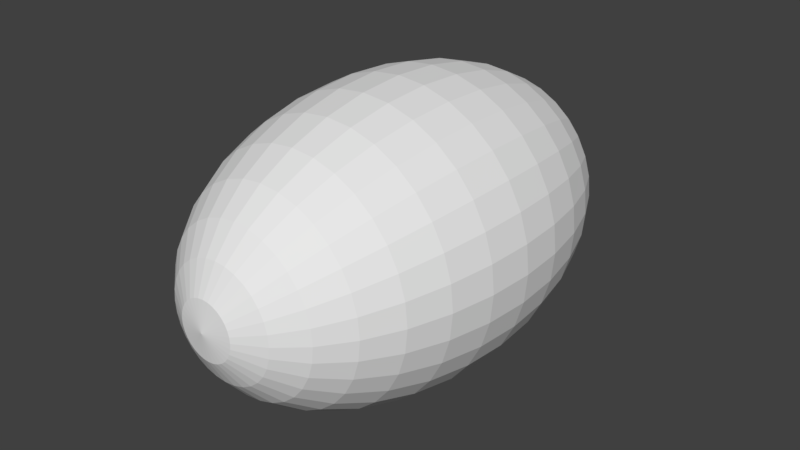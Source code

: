 # Source: AmericanFootball_Ball.blend  (saved by Blender 2.79.0; exported with 4.5.12 LTS)
import bpy
from mathutils import Matrix  # noqa: F401  (used for matrix-valued properties, if any)

bpy.ops.wm.read_factory_settings(use_empty=True)
scene = bpy.context.scene
scene.name = 'Scene'

# ---- collections
col_collection_1 = bpy.data.collections.new('Collection 1'); scene.collection.children.link(col_collection_1)

# ---- world
world_world = bpy.data.worlds.new('World'); scene.world = world_world
world_world.color = (0.05088, 0.05088, 0.05088)
world_world.use_sun_shadow = False
world_world.sun_shadow_jitter_overblur = 0.0
world_world.cycles.sampling_method = 'MANUAL'

# ---- meshes
me_sphere = bpy.data.meshes.new('Sphere')
me_sphere.from_pydata([(0.03806, 0.1913, 0.9881), (0.07466, 0.3753, 0.9239), (0.1084, 0.5449, 0.8315), (0.1379, 0.6935, 0.7071), (0.1622, 0.8155, 0.5556), (0.1802, 0.9061, 0.3827), (0.1913, 0.9619, 0.1951), (0.1951, 0.9808, 7.55e-08), (0.1913, 0.9619, -0.1951), (0.1802, 0.9061, -0.3827), (0.1622, 0.8155, -0.5556), (0.1379, 0.6935, -0.7071), (0.1084, 0.5449, -0.8315), (0.07466, 0.3753, -0.9239), (0.03806, 0.1913, -0.9919), (0.07466, 0.1802, 0.9881), (0.1464, 0.3536, 0.9239), (0.2126, 0.5133, 0.8315), (0.2706, 0.6533, 0.7071), (0.3182, 0.7682, 0.5556), (0.3536, 0.8536, 0.3827), (0.3753, 0.9061, 0.1951), (0.3827, 0.9239, 7.55e-08), (0.3753, 0.9061, -0.1951), (0.3536, 0.8536, -0.3827), (0.3182, 0.7682, -0.5556), (0.2706, 0.6533, -0.7071), (0.2126, 0.5133, -0.8315), (0.1464, 0.3536, -0.9239), (0.07466, 0.1802, -0.9919), (0.1084, 0.1622, 0.9881), (0.2126, 0.3182, 0.9239), (0.3087, 0.4619, 0.8315), (0.3928, 0.5879, 0.7071), (0.4619, 0.6913, 0.5556), (0.5133, 0.7682, 0.3827), (0.5449, 0.8155, 0.1951), (0.5556, 0.8315, 7.55e-08), (0.5449, 0.8155, -0.1951), (0.5133, 0.7682, -0.3827), (0.4619, 0.6913, -0.5556), (0.3928, 0.5879, -0.7071), (0.3087, 0.4619, -0.8315), (0.2126, 0.3182, -0.9239), (0.1084, 0.1622, -0.9919), (0.1379, 0.1379, 0.9881), (0.2706, 0.2706, 0.9239), (0.3928, 0.3928, 0.8315), (0.5, 0.5, 0.7071), (0.5879, 0.5879, 0.5556), (0.6533, 0.6533, 0.3827), (0.6935, 0.6935, 0.1951), (0.7071, 0.7071, 7.55e-08), (0.6935, 0.6935, -0.1951), (0.6533, 0.6533, -0.3827), (0.5879, 0.5879, -0.5556), (0.5, 0.5, -0.7071), (0.3928, 0.3928, -0.8315), (0.2706, 0.2706, -0.9239), (0.1379, 0.1379, -0.9919), (0.1622, 0.1084, 0.9881), (0.3182, 0.2126, 0.9239), (0.4619, 0.3087, 0.8315), (0.5879, 0.3928, 0.7071), (0.6913, 0.4619, 0.5556), (0.7682, 0.5133, 0.3827), (0.8155, 0.5449, 0.1951), (0.8315, 0.5556, 7.55e-08), (0.8155, 0.5449, -0.1951), (0.7682, 0.5133, -0.3827), (0.6913, 0.4619, -0.5556), (0.5879, 0.3928, -0.7071), (0.4619, 0.3087, -0.8315), (0.3182, 0.2126, -0.9239), (0.1622, 0.1084, -0.9919), (0.1802, 0.07466, 0.9881), (0.3536, 0.1464, 0.9239), (0.5133, 0.2126, 0.8315), (0.6533, 0.2706, 0.7071), (0.7682, 0.3182, 0.5556), (0.8536, 0.3536, 0.3827), (0.9061, 0.3753, 0.1951), (0.9239, 0.3827, 7.55e-08), (0.9061, 0.3753, -0.1951), (0.8536, 0.3536, -0.3827), (0.7682, 0.3182, -0.5556), (0.6533, 0.2706, -0.7071), (0.5133, 0.2126, -0.8315), (0.3536, 0.1464, -0.9239), (0.1802, 0.07466, -0.9919), (0.1913, 0.03806, 0.9881), (0.3753, 0.07466, 0.9239), (0.5449, 0.1084, 0.8315), (0.6935, 0.1379, 0.7071), (0.8155, 0.1622, 0.5556), (0.9061, 0.1802, 0.3827), (0.9619, 0.1913, 0.1951), (0.9808, 0.1951, 7.55e-08), (0.9619, 0.1913, -0.1951), (0.9061, 0.1802, -0.3827), (0.8155, 0.1622, -0.5556), (0.6935, 0.1379, -0.7071), (0.5449, 0.1084, -0.8315), (0.3753, 0.07466, -0.9239), (0.1913, 0.03806, -0.9919), (0.1951, -3.261e-07, 0.9881), (0.3827, -3.192e-07, 0.9239), (0.5556, -3.117e-07, 0.8315), (0.7071, -3.192e-07, 0.7071), (0.8315, -3.341e-07, 0.5556), (0.9239, -2.745e-07, 0.3827), (0.9808, -3.937e-07, 0.1951), (1.0, -3.788e-07, 7.55e-08), (0.9808, -3.937e-07, -0.1951), (0.9239, -2.298e-07, -0.3827), (0.8315, -3.341e-07, -0.5556), (0.7071, -3.192e-07, -0.7071), (0.5556, -3.415e-07, -0.8315), (0.3827, -3.043e-07, -0.9239), (0.1951, -3.088e-07, -0.9919), (0.1913, -0.03806, 0.9881), (0.3753, -0.07466, 0.9239), (0.5449, -0.1084, 0.8315), (0.6935, -0.138, 0.7071), (0.8155, -0.1622, 0.5556), (0.9061, -0.1802, 0.3827), (0.9619, -0.1913, 0.1951), (0.9808, -0.1951, 7.55e-08), (0.9619, -0.1913, -0.1951), (0.9061, -0.1802, -0.3827), (0.8155, -0.1622, -0.5556), (0.6935, -0.138, -0.7071), (0.5449, -0.1084, -0.8315), (0.3753, -0.07466, -0.9239), (0.1913, -0.03806, -0.9919), (0.1802, -0.07466, 0.9881), (0.3536, -0.1464, 0.9239), (0.5133, -0.2126, 0.8315), (0.6533, -0.2706, 0.7071), (0.7682, -0.3182, 0.5556), (0.8536, -0.3536, 0.3827), (0.9061, -0.3753, 0.1951), (0.9239, -0.3827, 7.55e-08), (0.9061, -0.3753, -0.1951), (0.8536, -0.3536, -0.3827), (0.7682, -0.3182, -0.5556), (0.6533, -0.2706, -0.7071), (0.5133, -0.2126, -0.8315), (0.3536, -0.1464, -0.9239), (0.1802, -0.07466, -0.9919), (0.1622, -0.1084, 0.9881), (0.3182, -0.2126, 0.9239), (0.4619, -0.3087, 0.8315), (0.5879, -0.3928, 0.7071), (0.6913, -0.4619, 0.5556), (0.7682, -0.5133, 0.3827), (0.8155, -0.5449, 0.1951), (0.8315, -0.5556, 7.55e-08), (0.8155, -0.5449, -0.1951), (0.7682, -0.5133, -0.3827), (0.6913, -0.4619, -0.5556), (0.5879, -0.3928, -0.7071), (0.4619, -0.3087, -0.8315), (0.3182, -0.2126, -0.9239), (0.1622, -0.1084, -0.9919), (0.1379, -0.138, 0.9881), (0.2706, -0.2706, 0.9239), (0.3928, -0.3928, 0.8315), (0.5, -0.5, 0.7071), (0.5879, -0.5879, 0.5556), (0.6533, -0.6533, 0.3827), (0.6935, -0.6935, 0.1951), (0.7071, -0.7071, 7.55e-08), (0.6935, -0.6935, -0.1951), (0.6533, -0.6533, -0.3827), (0.5879, -0.5879, -0.5556), (0.5, -0.5, -0.7071), (0.3928, -0.3928, -0.8315), (0.2706, -0.2706, -0.9239), (0.1379, -0.138, -0.9919), (0.1084, -0.1622, 0.9881), (0.2126, -0.3182, 0.9239), (0.3087, -0.4619, 0.8315), (0.3928, -0.5879, 0.7071), (0.4619, -0.6913, 0.5556), (0.5133, -0.7682, 0.3827), (0.5449, -0.8155, 0.1951), (0.5556, -0.8315, 7.55e-08), (0.5449, -0.8155, -0.1951), (0.5133, -0.7682, -0.3827), (0.4619, -0.6913, -0.5556), (0.3928, -0.5879, -0.7071), (0.3087, -0.4619, -0.8315), (0.2126, -0.3182, -0.9239), (0.1084, -0.1622, -0.9919), (0.07466, -0.1802, 0.9881), (0.1464, -0.3536, 0.9239), (0.2126, -0.5133, 0.8315), (0.2706, -0.6533, 0.7071), (0.3182, -0.7682, 0.5556), (0.3536, -0.8536, 0.3827), (0.3753, -0.9061, 0.1951), (0.3827, -0.9239, 7.55e-08), (0.3753, -0.9061, -0.1951), (0.3536, -0.8536, -0.3827), (0.3182, -0.7682, -0.5556), (0.2706, -0.6533, -0.7071), (0.2126, -0.5133, -0.8315), (0.1464, -0.3536, -0.9239), (0.07466, -0.1802, -0.9919), (0.03806, -0.1913, 0.9881), (0.07466, -0.3753, 0.9239), (0.1084, -0.5449, 0.8315), (0.1379, -0.6935, 0.7071), (0.1622, -0.8155, 0.5556), (0.1802, -0.9061, 0.3827), (0.1913, -0.9619, 0.1951), (0.1951, -0.9808, 7.55e-08), (0.1913, -0.9619, -0.1951), (0.1802, -0.9061, -0.3827), (0.1622, -0.8155, -0.5556), (0.1379, -0.6935, -0.7071), (0.1084, -0.5449, -0.8315), (0.07466, -0.3753, -0.9239), (0.03806, -0.1913, -0.9919), (0.0, -3.273e-07, -1.021), (-0.03806, 0.1913, 0.9881), (-0.07466, 0.3753, 0.9239), (-0.1084, 0.5449, 0.8315), (-0.1379, 0.6935, 0.7071), (-0.1622, 0.8155, 0.5556), (-0.1802, 0.9061, 0.3827), (-0.1913, 0.9619, 0.1951), (-0.1951, 0.9808, 7.55e-08), (-0.1913, 0.9619, -0.1951), (-0.1802, 0.9061, -0.3827), (-0.1622, 0.8155, -0.5556), (-0.1379, 0.6935, -0.7071), (-0.1084, 0.5449, -0.8315), (-0.07466, 0.3753, -0.9239), (-0.03806, 0.1913, -0.9919), (-0.07466, 0.1802, 0.9881), (-0.1464, 0.3536, 0.9239), (-0.2126, 0.5133, 0.8315), (-0.2706, 0.6533, 0.7071), (-0.3182, 0.7682, 0.5556), (-0.3536, 0.8536, 0.3827), (-0.3753, 0.9061, 0.1951), (-0.3827, 0.9239, 7.55e-08), (-0.3753, 0.9061, -0.1951), (-0.3536, 0.8536, -0.3827), (-0.3182, 0.7682, -0.5556), (-0.2706, 0.6533, -0.7071), (-0.2126, 0.5133, -0.8315), (-0.1464, 0.3536, -0.9239), (-0.07466, 0.1802, -0.9919), (-0.1084, 0.1622, 0.9881), (-0.2126, 0.3182, 0.9239), (-0.3087, 0.4619, 0.8315), (-0.3928, 0.5879, 0.7071), (-0.4619, 0.6913, 0.5556), (-0.5133, 0.7682, 0.3827), (-0.5449, 0.8155, 0.1951), (-0.5556, 0.8315, 7.55e-08), (-0.5449, 0.8155, -0.1951), (-0.5133, 0.7682, -0.3827), (-0.4619, 0.6913, -0.5556), (-0.3928, 0.5879, -0.7071), (-0.3087, 0.4619, -0.8315), (-0.2126, 0.3182, -0.9239), (-0.1084, 0.1622, -0.9919), (-0.1379, 0.1379, 0.9881), (-0.2706, 0.2706, 0.9239), (-0.3928, 0.3928, 0.8315), (-0.5, 0.5, 0.7071), (-0.5879, 0.5879, 0.5556), (-0.6533, 0.6533, 0.3827), (-0.6935, 0.6935, 0.1951), (-0.7071, 0.7071, 7.55e-08), (-0.6935, 0.6935, -0.1951), (-0.6533, 0.6533, -0.3827), (-0.5879, 0.5879, -0.5556), (-0.5, 0.5, -0.7071), (-0.3928, 0.3928, -0.8315), (-0.2706, 0.2706, -0.9239), (-0.1379, 0.1379, -0.9919), (-0.1622, 0.1084, 0.9881), (-0.3182, 0.2126, 0.9239), (-0.4619, 0.3087, 0.8315), (-0.5879, 0.3928, 0.7071), (-0.6913, 0.4619, 0.5556), (-0.7682, 0.5133, 0.3827), (-0.8155, 0.5449, 0.1951), (-0.8315, 0.5556, 7.55e-08), (-0.8155, 0.5449, -0.1951), (-0.7682, 0.5133, -0.3827), (-0.6913, 0.4619, -0.5556), (-0.5879, 0.3928, -0.7071), (-0.4619, 0.3087, -0.8315), (-0.3182, 0.2126, -0.9239), (-0.1622, 0.1084, -0.9919), (-0.1802, 0.07466, 0.9881), (-0.3536, 0.1464, 0.9239), (-0.5133, 0.2126, 0.8315), (-0.6533, 0.2706, 0.7071), (-0.7682, 0.3182, 0.5556), (-0.8536, 0.3536, 0.3827), (-0.9061, 0.3753, 0.1951), (-0.9239, 0.3827, 7.55e-08), (-0.9061, 0.3753, -0.1951), (-0.8536, 0.3536, -0.3827), (-0.7682, 0.3182, -0.5556), (-0.6533, 0.2706, -0.7071), (-0.5133, 0.2126, -0.8315), (-0.3536, 0.1464, -0.9239), (-0.1802, 0.07466, -0.9919), (-0.1913, 0.03806, 0.9881), (-0.3753, 0.07466, 0.9239), (-0.5449, 0.1084, 0.8315), (-0.6935, 0.1379, 0.7071), (-0.8155, 0.1622, 0.5556), (-0.9061, 0.1802, 0.3827), (-0.9619, 0.1913, 0.1951), (-0.9808, 0.1951, 7.55e-08), (-0.9619, 0.1913, -0.1951), (-0.9061, 0.1802, -0.3827), (-0.8155, 0.1622, -0.5556), (-0.6935, 0.1379, -0.7071), (-0.5449, 0.1084, -0.8315), (-0.3753, 0.07466, -0.9239), (-0.1913, 0.03806, -0.9919), (-0.1951, -3.261e-07, 0.9881), (-0.3827, -3.192e-07, 0.9239), (-0.5556, -3.117e-07, 0.8315), (-0.7071, -3.192e-07, 0.7071), (-0.8315, -3.341e-07, 0.5556), (-0.9239, -2.745e-07, 0.3827), (-0.9808, -3.937e-07, 0.1951), (-1.0, -3.788e-07, 7.55e-08), (-0.9808, -3.937e-07, -0.1951), (-0.9239, -2.298e-07, -0.3827), (-0.8315, -3.341e-07, -0.5556), (-0.7071, -3.192e-07, -0.7071), (-0.5556, -3.415e-07, -0.8315), (-0.3827, -3.043e-07, -0.9239), (-0.1951, -3.088e-07, -0.9919), (-0.1913, -0.03806, 0.9881), (-0.3753, -0.07466, 0.9239), (-0.5449, -0.1084, 0.8315), (-0.6935, -0.138, 0.7071), (-0.8155, -0.1622, 0.5556), (-0.9061, -0.1802, 0.3827), (-0.9619, -0.1913, 0.1951), (-0.9808, -0.1951, 7.55e-08), (-0.9619, -0.1913, -0.1951), (-0.9061, -0.1802, -0.3827), (-0.8155, -0.1622, -0.5556), (-0.6935, -0.138, -0.7071), (-0.5449, -0.1084, -0.8315), (-0.3753, -0.07466, -0.9239), (-0.1913, -0.03806, -0.9919), (-0.1802, -0.07466, 0.9881), (-0.3536, -0.1464, 0.9239), (-0.5133, -0.2126, 0.8315), (-0.6533, -0.2706, 0.7071), (-0.7682, -0.3182, 0.5556), (-0.8536, -0.3536, 0.3827), (-0.9061, -0.3753, 0.1951), (-0.9239, -0.3827, 7.55e-08), (-0.9061, -0.3753, -0.1951), (-0.8536, -0.3536, -0.3827), (-0.7682, -0.3182, -0.5556), (-0.6533, -0.2706, -0.7071), (-0.5133, -0.2126, -0.8315), (-0.3536, -0.1464, -0.9239), (-0.1802, -0.07466, -0.9919), (-0.1622, -0.1084, 0.9881), (-0.3182, -0.2126, 0.9239), (-0.4619, -0.3087, 0.8315), (-0.5879, -0.3928, 0.7071), (-0.6913, -0.4619, 0.5556), (-0.7682, -0.5133, 0.3827), (-0.8155, -0.5449, 0.1951), (-0.8315, -0.5556, 7.55e-08), (-0.8155, -0.5449, -0.1951), (-0.7682, -0.5133, -0.3827), (-0.6913, -0.4619, -0.5556), (-0.5879, -0.3928, -0.7071), (-0.4619, -0.3087, -0.8315), (-0.3182, -0.2126, -0.9239), (-0.1622, -0.1084, -0.9919), (-0.1379, -0.138, 0.9881), (-0.2706, -0.2706, 0.9239), (-0.3928, -0.3928, 0.8315), (-0.5, -0.5, 0.7071), (-0.5879, -0.5879, 0.5556), (-0.6533, -0.6533, 0.3827), (-0.6935, -0.6935, 0.1951), (-0.7071, -0.7071, 7.55e-08), (-0.6935, -0.6935, -0.1951), (-0.6533, -0.6533, -0.3827), (-0.5879, -0.5879, -0.5556), (-0.5, -0.5, -0.7071), (-0.3928, -0.3928, -0.8315), (-0.2706, -0.2706, -0.9239), (-0.1379, -0.138, -0.9919), (-0.1084, -0.1622, 0.9881), (-0.2126, -0.3182, 0.9239), (-0.3087, -0.4619, 0.8315), (-0.3928, -0.5879, 0.7071), (-0.4619, -0.6913, 0.5556), (-0.5133, -0.7682, 0.3827), (-0.5449, -0.8155, 0.1951), (-0.5556, -0.8315, 7.55e-08), (-0.5449, -0.8155, -0.1951), (-0.5133, -0.7682, -0.3827), (-0.4619, -0.6913, -0.5556), (-0.3928, -0.5879, -0.7071), (-0.3087, -0.4619, -0.8315), (-0.2126, -0.3182, -0.9239), (-0.1084, -0.1622, -0.9919), (-0.07466, -0.1802, 0.9881), (-0.1464, -0.3536, 0.9239), (-0.2126, -0.5133, 0.8315), (-0.2706, -0.6533, 0.7071), (-0.3182, -0.7682, 0.5556), (-0.3536, -0.8536, 0.3827), (-0.3753, -0.9061, 0.1951), (-0.3827, -0.9239, 7.55e-08), (-0.3753, -0.9061, -0.1951), (-0.3536, -0.8536, -0.3827), (-0.3182, -0.7682, -0.5556), (-0.2706, -0.6533, -0.7071), (-0.2126, -0.5133, -0.8315), (-0.1464, -0.3536, -0.9239), (-0.07466, -0.1802, -0.9919), (-0.03806, -0.1913, 0.9881), (-0.07466, -0.3753, 0.9239), (-0.1084, -0.5449, 0.8315), (-0.1379, -0.6935, 0.7071), (-0.1622, -0.8155, 0.5556), (-0.1802, -0.9061, 0.3827), (-0.1913, -0.9619, 0.1951), (-0.1951, -0.9808, 7.55e-08), (-0.1913, -0.9619, -0.1951), (-0.1802, -0.9061, -0.3827), (-0.1622, -0.8155, -0.5556), (-0.1379, -0.6935, -0.7071), (-0.1084, -0.5449, -0.8315), (-0.07466, -0.3753, -0.9239), (-0.03806, -0.1913, -0.9919), (0.0, -0.1951, 0.9881), (0.0, -0.3827, 0.9239), (0.0, -0.5556, 0.8315), (0.0, -0.7071, 0.7071), (0.0, -0.8315, 0.5556), (0.0, -0.9239, 0.3827), (0.0, -0.9808, 0.1951), (0.0, -1.0, 7.55e-08), (0.0, -0.9808, -0.1951), (0.0, -0.9239, -0.3827), (0.0, -0.8315, -0.5556), (0.0, -0.7071, -0.7071), (0.0, -0.5556, -0.8315), (0.0, -0.3827, -0.9239), (0.0, -0.1951, -0.9919), (0.0, -6.264e-07, 1.007), (0.0, 0.1951, 0.9881), (0.0, 0.3827, 0.9239), (0.0, 0.5556, 0.8315), (0.0, 0.7071, 0.7071), (0.0, 0.8315, 0.5556), (0.0, 0.9239, 0.3827), (0.0, 0.9808, 0.1951), (0.0, 1.0, 7.55e-08), (0.0, 0.9808, -0.1951), (0.0, 0.9239, -0.3827), (0.0, 0.8315, -0.5556), (0.0, 0.7071, -0.7071), (0.0, 0.5556, -0.8315), (0.0, 0.3827, -0.9239), (0.0, 0.1951, -0.9919)], [], [(476, 475, 8, 9), (469, 468, 1, 2), (477, 476, 9, 10), (470, 469, 2, 3), (478, 477, 10, 11), (471, 470, 3, 4), (479, 478, 11, 12), (472, 471, 4, 5), (480, 479, 12, 13), (473, 472, 5, 6), (474, 473, 6, 7), (467, 466, 0), (475, 474, 7, 8), (468, 467, 0, 1), (8, 7, 22, 23), (1, 0, 15, 16), (9, 8, 23, 24), (2, 1, 16, 17), (10, 9, 24, 25), (3, 2, 17, 18), (11, 10, 25, 26), (4, 3, 18, 19), (12, 11, 26, 27), (5, 4, 19, 20), (13, 12, 27, 28), (6, 5, 20, 21), (7, 6, 21, 22), (0, 466, 15), (27, 26, 41, 42), (20, 19, 34, 35), (28, 27, 42, 43), (21, 20, 35, 36), (22, 21, 36, 37), (15, 466, 30), (23, 22, 37, 38), (16, 15, 30, 31), (24, 23, 38, 39), (17, 16, 31, 32), (25, 24, 39, 40), (18, 17, 32, 33), (26, 25, 40, 41), (19, 18, 33, 34), (31, 30, 45, 46), (39, 38, 53, 54), (32, 31, 46, 47), (40, 39, 54, 55), (33, 32, 47, 48), (41, 40, 55, 56), (34, 33, 48, 49), (42, 41, 56, 57), (35, 34, 49, 50), (43, 42, 57, 58), (36, 35, 50, 51), (37, 36, 51, 52), (30, 466, 45), (38, 37, 52, 53), (50, 49, 64, 65), (58, 57, 72, 73), (51, 50, 65, 66), (52, 51, 66, 67), (45, 466, 60), (53, 52, 67, 68), (46, 45, 60, 61), (54, 53, 68, 69), (47, 46, 61, 62), (55, 54, 69, 70), (48, 47, 62, 63), (56, 55, 70, 71), (49, 48, 63, 64), (57, 56, 71, 72), (69, 68, 83, 84), (62, 61, 76, 77), (70, 69, 84, 85), (63, 62, 77, 78), (71, 70, 85, 86), (64, 63, 78, 79), (72, 71, 86, 87), (65, 64, 79, 80), (73, 72, 87, 88), (66, 65, 80, 81), (67, 66, 81, 82), (60, 466, 75), (68, 67, 82, 83), (61, 60, 75, 76), (88, 87, 102, 103), (81, 80, 95, 96), (82, 81, 96, 97), (75, 466, 90), (83, 82, 97, 98), (76, 75, 90, 91), (84, 83, 98, 99), (77, 76, 91, 92), (85, 84, 99, 100), (78, 77, 92, 93), (86, 85, 100, 101), (79, 78, 93, 94), (87, 86, 101, 102), (80, 79, 94, 95), (92, 91, 106, 107), (100, 99, 114, 115), (93, 92, 107, 108), (101, 100, 115, 116), (94, 93, 108, 109), (102, 101, 116, 117), (95, 94, 109, 110), (103, 102, 117, 118), (96, 95, 110, 111), (97, 96, 111, 112), (90, 466, 105), (98, 97, 112, 113), (91, 90, 105, 106), (99, 98, 113, 114), (111, 110, 125, 126), (112, 111, 126, 127), (105, 466, 120), (113, 112, 127, 128), (106, 105, 120, 121), (114, 113, 128, 129), (107, 106, 121, 122), (115, 114, 129, 130), (108, 107, 122, 123), (116, 115, 130, 131), (109, 108, 123, 124), (117, 116, 131, 132), (110, 109, 124, 125), (118, 117, 132, 133), (130, 129, 144, 145), (123, 122, 137, 138), (131, 130, 145, 146), (124, 123, 138, 139), (132, 131, 146, 147), (125, 124, 139, 140), (133, 132, 147, 148), (126, 125, 140, 141), (127, 126, 141, 142), (120, 466, 135), (128, 127, 142, 143), (121, 120, 135, 136), (129, 128, 143, 144), (122, 121, 136, 137), (142, 141, 156, 157), (135, 466, 150), (143, 142, 157, 158), (136, 135, 150, 151), (144, 143, 158, 159), (137, 136, 151, 152), (145, 144, 159, 160), (138, 137, 152, 153), (146, 145, 160, 161), (139, 138, 153, 154), (147, 146, 161, 162), (140, 139, 154, 155), (148, 147, 162, 163), (141, 140, 155, 156), (161, 160, 175, 176), (154, 153, 168, 169), (162, 161, 176, 177), (155, 154, 169, 170), (163, 162, 177, 178), (156, 155, 170, 171), (157, 156, 171, 172), (150, 466, 165), (158, 157, 172, 173), (151, 150, 165, 166), (159, 158, 173, 174), (152, 151, 166, 167), (160, 159, 174, 175), (153, 152, 167, 168), (165, 466, 180), (173, 172, 187, 188), (166, 165, 180, 181), (174, 173, 188, 189), (167, 166, 181, 182), (175, 174, 189, 190), (168, 167, 182, 183), (176, 175, 190, 191), (169, 168, 183, 184), (177, 176, 191, 192), (170, 169, 184, 185), (178, 177, 192, 193), (171, 170, 185, 186), (172, 171, 186, 187), (184, 183, 198, 199), (192, 191, 206, 207), (185, 184, 199, 200), (193, 192, 207, 208), (186, 185, 200, 201), (187, 186, 201, 202), (180, 466, 195), (188, 187, 202, 203), (181, 180, 195, 196), (189, 188, 203, 204), (182, 181, 196, 197), (190, 189, 204, 205), (183, 182, 197, 198), (191, 190, 205, 206), (203, 202, 217, 218), (196, 195, 210, 211), (204, 203, 218, 219), (197, 196, 211, 212), (205, 204, 219, 220), (198, 197, 212, 213), (206, 205, 220, 221), (199, 198, 213, 214), (207, 206, 221, 222), (200, 199, 214, 215), (208, 207, 222, 223), (201, 200, 215, 216), (202, 201, 216, 217), (195, 466, 210), (222, 221, 462, 463), (215, 214, 455, 456), (223, 222, 463, 464), (216, 215, 456, 457), (217, 216, 457, 458), (210, 466, 451), (218, 217, 458, 459), (211, 210, 451, 452), (219, 218, 459, 460), (212, 211, 452, 453), (220, 219, 460, 461), (213, 212, 453, 454), (221, 220, 461, 462), (214, 213, 454, 455), (29, 28, 43, 44), (14, 13, 28, 29), (225, 481, 14), (225, 14, 29), (44, 43, 58, 59), (225, 29, 44), (59, 58, 73, 74), (225, 44, 59), (74, 73, 88, 89), (225, 59, 74), (89, 88, 103, 104), (225, 74, 89), (104, 103, 118, 119), (225, 89, 104), (119, 118, 133, 134), (225, 104, 119), (134, 133, 148, 149), (225, 119, 134), (149, 148, 163, 164), (225, 134, 149), (164, 163, 178, 179), (225, 149, 164), (179, 178, 193, 194), (225, 164, 179), (194, 193, 208, 209), (225, 179, 194), (209, 208, 223, 224), (225, 194, 209), (224, 223, 464, 465), (225, 209, 224), (225, 224, 465), (481, 480, 13, 14), (476, 235, 234, 475), (469, 228, 227, 468), (477, 236, 235, 476), (470, 229, 228, 469), (478, 237, 236, 477), (471, 230, 229, 470), (479, 238, 237, 478), (472, 231, 230, 471), (480, 239, 238, 479), (473, 232, 231, 472), (474, 233, 232, 473), (467, 226, 466), (475, 234, 233, 474), (468, 227, 226, 467), (234, 249, 248, 233), (227, 242, 241, 226), (235, 250, 249, 234), (228, 243, 242, 227), (236, 251, 250, 235), (229, 244, 243, 228), (237, 252, 251, 236), (230, 245, 244, 229), (238, 253, 252, 237), (231, 246, 245, 230), (239, 254, 253, 238), (232, 247, 246, 231), (233, 248, 247, 232), (226, 241, 466), (253, 268, 267, 252), (246, 261, 260, 245), (254, 269, 268, 253), (247, 262, 261, 246), (248, 263, 262, 247), (241, 256, 466), (249, 264, 263, 248), (242, 257, 256, 241), (250, 265, 264, 249), (243, 258, 257, 242), (251, 266, 265, 250), (244, 259, 258, 243), (252, 267, 266, 251), (245, 260, 259, 244), (257, 272, 271, 256), (265, 280, 279, 264), (258, 273, 272, 257), (266, 281, 280, 265), (259, 274, 273, 258), (267, 282, 281, 266), (260, 275, 274, 259), (268, 283, 282, 267), (261, 276, 275, 260), (269, 284, 283, 268), (262, 277, 276, 261), (263, 278, 277, 262), (256, 271, 466), (264, 279, 278, 263), (276, 291, 290, 275), (284, 299, 298, 283), (277, 292, 291, 276), (278, 293, 292, 277), (271, 286, 466), (279, 294, 293, 278), (272, 287, 286, 271), (280, 295, 294, 279), (273, 288, 287, 272), (281, 296, 295, 280), (274, 289, 288, 273), (282, 297, 296, 281), (275, 290, 289, 274), (283, 298, 297, 282), (295, 310, 309, 294), (288, 303, 302, 287), (296, 311, 310, 295), (289, 304, 303, 288), (297, 312, 311, 296), (290, 305, 304, 289), (298, 313, 312, 297), (291, 306, 305, 290), (299, 314, 313, 298), (292, 307, 306, 291), (293, 308, 307, 292), (286, 301, 466), (294, 309, 308, 293), (287, 302, 301, 286), (314, 329, 328, 313), (307, 322, 321, 306), (308, 323, 322, 307), (301, 316, 466), (309, 324, 323, 308), (302, 317, 316, 301), (310, 325, 324, 309), (303, 318, 317, 302), (311, 326, 325, 310), (304, 319, 318, 303), (312, 327, 326, 311), (305, 320, 319, 304), (313, 328, 327, 312), (306, 321, 320, 305), (318, 333, 332, 317), (326, 341, 340, 325), (319, 334, 333, 318), (327, 342, 341, 326), (320, 335, 334, 319), (328, 343, 342, 327), (321, 336, 335, 320), (329, 344, 343, 328), (322, 337, 336, 321), (323, 338, 337, 322), (316, 331, 466), (324, 339, 338, 323), (317, 332, 331, 316), (325, 340, 339, 324), (337, 352, 351, 336), (338, 353, 352, 337), (331, 346, 466), (339, 354, 353, 338), (332, 347, 346, 331), (340, 355, 354, 339), (333, 348, 347, 332), (341, 356, 355, 340), (334, 349, 348, 333), (342, 357, 356, 341), (335, 350, 349, 334), (343, 358, 357, 342), (336, 351, 350, 335), (344, 359, 358, 343), (356, 371, 370, 355), (349, 364, 363, 348), (357, 372, 371, 356), (350, 365, 364, 349), (358, 373, 372, 357), (351, 366, 365, 350), (359, 374, 373, 358), (352, 367, 366, 351), (353, 368, 367, 352), (346, 361, 466), (354, 369, 368, 353), (347, 362, 361, 346), (355, 370, 369, 354), (348, 363, 362, 347), (368, 383, 382, 367), (361, 376, 466), (369, 384, 383, 368), (362, 377, 376, 361), (370, 385, 384, 369), (363, 378, 377, 362), (371, 386, 385, 370), (364, 379, 378, 363), (372, 387, 386, 371), (365, 380, 379, 364), (373, 388, 387, 372), (366, 381, 380, 365), (374, 389, 388, 373), (367, 382, 381, 366), (387, 402, 401, 386), (380, 395, 394, 379), (388, 403, 402, 387), (381, 396, 395, 380), (389, 404, 403, 388), (382, 397, 396, 381), (383, 398, 397, 382), (376, 391, 466), (384, 399, 398, 383), (377, 392, 391, 376), (385, 400, 399, 384), (378, 393, 392, 377), (386, 401, 400, 385), (379, 394, 393, 378), (391, 406, 466), (399, 414, 413, 398), (392, 407, 406, 391), (400, 415, 414, 399), (393, 408, 407, 392), (401, 416, 415, 400), (394, 409, 408, 393), (402, 417, 416, 401), (395, 410, 409, 394), (403, 418, 417, 402), (396, 411, 410, 395), (404, 419, 418, 403), (397, 412, 411, 396), (398, 413, 412, 397), (410, 425, 424, 409), (418, 433, 432, 417), (411, 426, 425, 410), (419, 434, 433, 418), (412, 427, 426, 411), (413, 428, 427, 412), (406, 421, 466), (414, 429, 428, 413), (407, 422, 421, 406), (415, 430, 429, 414), (408, 423, 422, 407), (416, 431, 430, 415), (409, 424, 423, 408), (417, 432, 431, 416), (429, 444, 443, 428), (422, 437, 436, 421), (430, 445, 444, 429), (423, 438, 437, 422), (431, 446, 445, 430), (424, 439, 438, 423), (432, 447, 446, 431), (425, 440, 439, 424), (433, 448, 447, 432), (426, 441, 440, 425), (434, 449, 448, 433), (427, 442, 441, 426), (428, 443, 442, 427), (421, 436, 466), (448, 463, 462, 447), (441, 456, 455, 440), (449, 464, 463, 448), (442, 457, 456, 441), (443, 458, 457, 442), (436, 451, 466), (444, 459, 458, 443), (437, 452, 451, 436), (445, 460, 459, 444), (438, 453, 452, 437), (446, 461, 460, 445), (439, 454, 453, 438), (447, 462, 461, 446), (440, 455, 454, 439), (255, 270, 269, 254), (240, 255, 254, 239), (225, 240, 481), (225, 255, 240), (270, 285, 284, 269), (225, 270, 255), (285, 300, 299, 284), (225, 285, 270), (300, 315, 314, 299), (225, 300, 285), (315, 330, 329, 314), (225, 315, 300), (330, 345, 344, 329), (225, 330, 315), (345, 360, 359, 344), (225, 345, 330), (360, 375, 374, 359), (225, 360, 345), (375, 390, 389, 374), (225, 375, 360), (390, 405, 404, 389), (225, 390, 375), (405, 420, 419, 404), (225, 405, 390), (420, 435, 434, 419), (225, 420, 405), (435, 450, 449, 434), (225, 435, 420), (450, 465, 464, 449), (225, 450, 435), (225, 465, 450), (481, 240, 239, 480)])
_uv = me_sphere.uv_layers.new(name='UVMap')
_uv.uv.foreach_set('vector', [0.5174, 0.6151, 0.5355, 0.6605, 0.4922, 0.6713, 0.48, 0.6325, 0.4246, 0.9178, 0.3813, 0.9349, 0.3752, 0.9194, 0.411, 0.8968, 0.4911, 0.5753, 0.5174, 0.6151, 0.48, 0.6325, 0.4614, 0.5966, 0.4649, 0.8908, 0.4246, 0.9178, 0.411, 0.8968, 0.442, 0.8676, 0.4582, 0.5424, 0.4911, 0.5753, 0.4614, 0.5966, 0.437, 0.5645, 0.4992, 0.8546, 0.4649, 0.8908, 0.442, 0.8676, 0.4669, 0.8331, 0.4205, 0.5173, 0.4582, 0.5424, 0.437, 0.5645, 0.4075, 0.537, 0.5253, 0.811, 0.4992, 0.8546, 0.4669, 0.8331, 0.4848, 0.7947, 0.3803, 0.5002, 0.4205, 0.5173, 0.4075, 0.537, 0.3738, 0.5148, 0.5415, 0.7616, 0.5253, 0.811, 0.4848, 0.7947, 0.4948, 0.7537, 0.5439, 0.7099, 0.5415, 0.7616, 0.4948, 0.7537, 0.4974, 0.7121, 0.7133, 0.5488, 0.6716, 0.5485, 0.712, 0.5406, 0.5355, 0.6605, 0.5439, 0.7099, 0.4974, 0.7121, 0.4922, 0.6713, 0.3813, 0.9349, 0.3379, 0.943, 0.3362, 0.9351, 0.3752, 0.9194, 0.4922, 0.6713, 0.4974, 0.7121, 0.4591, 0.7134, 0.4556, 0.6786, 0.3752, 0.9194, 0.3362, 0.9351, 0.3331, 0.9278, 0.3668, 0.9063, 0.48, 0.6325, 0.4922, 0.6713, 0.4556, 0.6786, 0.4472, 0.6446, 0.411, 0.8968, 0.3752, 0.9194, 0.3668, 0.9063, 0.3957, 0.8802, 0.4614, 0.5966, 0.48, 0.6325, 0.4472, 0.6446, 0.4339, 0.6121, 0.442, 0.8676, 0.411, 0.8968, 0.3957, 0.8802, 0.4194, 0.8504, 0.437, 0.5645, 0.4614, 0.5966, 0.4339, 0.6121, 0.4157, 0.5813, 0.4669, 0.8331, 0.442, 0.8676, 0.4194, 0.8504, 0.4376, 0.818, 0.4075, 0.537, 0.437, 0.5645, 0.4157, 0.5813, 0.3929, 0.5528, 0.4848, 0.7947, 0.4669, 0.8331, 0.4376, 0.818, 0.4502, 0.7838, 0.3738, 0.5148, 0.4075, 0.537, 0.3929, 0.5528, 0.3654, 0.5273, 0.4948, 0.7537, 0.4848, 0.7947, 0.4502, 0.7838, 0.4573, 0.7487, 0.4974, 0.7121, 0.4948, 0.7537, 0.4573, 0.7487, 0.4591, 0.7134, 0.3362, 0.9351, 0.2968, 0.9443, 0.3331, 0.9278, 0.3929, 0.5528, 0.4157, 0.5813, 0.3948, 0.5939, 0.3774, 0.5652, 0.4502, 0.7838, 0.4376, 0.818, 0.4109, 0.8071, 0.4199, 0.7762, 0.3654, 0.5273, 0.3929, 0.5528, 0.3774, 0.5652, 0.3555, 0.5375, 0.4573, 0.7487, 0.4502, 0.7838, 0.4199, 0.7762, 0.4249, 0.7452, 0.4591, 0.7134, 0.4573, 0.7487, 0.4249, 0.7452, 0.4261, 0.7143, 0.3331, 0.9278, 0.2968, 0.9443, 0.3288, 0.9215, 0.4556, 0.6786, 0.4591, 0.7134, 0.4261, 0.7143, 0.4238, 0.6836, 0.3668, 0.9063, 0.3331, 0.9278, 0.3288, 0.9215, 0.357, 0.8955, 0.4472, 0.6446, 0.4556, 0.6786, 0.4238, 0.6836, 0.4178, 0.6533, 0.3957, 0.8802, 0.3668, 0.9063, 0.357, 0.8955, 0.3798, 0.8673, 0.4339, 0.6121, 0.4472, 0.6446, 0.4178, 0.6533, 0.4082, 0.6233, 0.4194, 0.8504, 0.3957, 0.8802, 0.3798, 0.8673, 0.3976, 0.8376, 0.4157, 0.5813, 0.4339, 0.6121, 0.4082, 0.6233, 0.3948, 0.5939, 0.4376, 0.818, 0.4194, 0.8504, 0.3976, 0.8376, 0.4109, 0.8071, 0.357, 0.8955, 0.3288, 0.9215, 0.3237, 0.9163, 0.3461, 0.887, 0.4178, 0.6533, 0.4238, 0.6836, 0.3952, 0.6871, 0.391, 0.6594, 0.3798, 0.8673, 0.357, 0.8955, 0.3461, 0.887, 0.3635, 0.8575, 0.4082, 0.6233, 0.4178, 0.6533, 0.391, 0.6594, 0.3842, 0.6315, 0.3976, 0.8376, 0.3798, 0.8673, 0.3635, 0.8575, 0.3767, 0.8283, 0.3948, 0.5939, 0.4082, 0.6233, 0.3842, 0.6315, 0.3744, 0.6033, 0.4109, 0.8071, 0.3976, 0.8376, 0.3767, 0.8283, 0.3862, 0.7994, 0.3774, 0.5652, 0.3948, 0.5939, 0.3744, 0.6033, 0.3614, 0.5748, 0.4199, 0.7762, 0.4109, 0.8071, 0.3862, 0.7994, 0.3925, 0.7709, 0.3555, 0.5375, 0.3774, 0.5652, 0.3614, 0.5748, 0.3446, 0.5457, 0.4249, 0.7452, 0.4199, 0.7762, 0.3925, 0.7709, 0.396, 0.7427, 0.4261, 0.7143, 0.4249, 0.7452, 0.396, 0.7427, 0.3969, 0.7149, 0.3288, 0.9215, 0.2968, 0.9443, 0.3237, 0.9163, 0.4238, 0.6836, 0.4261, 0.7143, 0.3969, 0.7149, 0.3952, 0.6871, 0.3925, 0.7709, 0.3862, 0.7994, 0.363, 0.794, 0.3673, 0.7672, 0.3446, 0.5457, 0.3614, 0.5748, 0.3453, 0.5818, 0.3331, 0.5519, 0.396, 0.7427, 0.3925, 0.7709, 0.3673, 0.7672, 0.3696, 0.7411, 0.3969, 0.7149, 0.396, 0.7427, 0.3696, 0.7411, 0.3702, 0.7153, 0.3237, 0.9163, 0.2968, 0.9443, 0.3178, 0.9121, 0.3952, 0.6871, 0.3969, 0.7149, 0.3702, 0.7153, 0.369, 0.6896, 0.3461, 0.887, 0.3237, 0.9163, 0.3178, 0.9121, 0.3347, 0.8805, 0.391, 0.6594, 0.3952, 0.6871, 0.369, 0.6896, 0.3661, 0.6637, 0.3635, 0.8575, 0.3461, 0.887, 0.3347, 0.8805, 0.3472, 0.8504, 0.3842, 0.6315, 0.391, 0.6594, 0.3661, 0.6637, 0.3614, 0.6373, 0.3767, 0.8283, 0.3635, 0.8575, 0.3472, 0.8504, 0.3564, 0.8216, 0.3744, 0.6033, 0.3842, 0.6315, 0.3614, 0.6373, 0.3546, 0.6101, 0.3862, 0.7994, 0.3767, 0.8283, 0.3564, 0.8216, 0.363, 0.794, 0.3614, 0.5748, 0.3744, 0.6033, 0.3546, 0.6101, 0.3453, 0.5818, 0.3661, 0.6637, 0.369, 0.6896, 0.3444, 0.6913, 0.3425, 0.6666, 0.3472, 0.8504, 0.3347, 0.8805, 0.3228, 0.8759, 0.3309, 0.8455, 0.3614, 0.6373, 0.3661, 0.6637, 0.3425, 0.6666, 0.3395, 0.6413, 0.3564, 0.8216, 0.3472, 0.8504, 0.3309, 0.8455, 0.3368, 0.8171, 0.3546, 0.6101, 0.3614, 0.6373, 0.3395, 0.6413, 0.3351, 0.6147, 0.363, 0.794, 0.3564, 0.8216, 0.3368, 0.8171, 0.3409, 0.7904, 0.3453, 0.5818, 0.3546, 0.6101, 0.3351, 0.6147, 0.3291, 0.5866, 0.3673, 0.7672, 0.363, 0.794, 0.3409, 0.7904, 0.3435, 0.7649, 0.3331, 0.5519, 0.3453, 0.5818, 0.3291, 0.5866, 0.3211, 0.5562, 0.3696, 0.7411, 0.3673, 0.7672, 0.3435, 0.7649, 0.3449, 0.7401, 0.3702, 0.7153, 0.3696, 0.7411, 0.3449, 0.7401, 0.3452, 0.7157, 0.3178, 0.9121, 0.2968, 0.9443, 0.3115, 0.9091, 0.369, 0.6896, 0.3702, 0.7153, 0.3452, 0.7157, 0.3444, 0.6913, 0.3347, 0.8805, 0.3178, 0.9121, 0.3115, 0.9091, 0.3228, 0.8759, 0.3211, 0.5562, 0.3291, 0.5866, 0.3129, 0.5894, 0.3089, 0.5587, 0.3449, 0.7401, 0.3435, 0.7649, 0.3207, 0.7636, 0.3212, 0.7396, 0.3452, 0.7157, 0.3449, 0.7401, 0.3212, 0.7396, 0.3213, 0.716, 0.3115, 0.9091, 0.2968, 0.9443, 0.3048, 0.9072, 0.3444, 0.6913, 0.3452, 0.7157, 0.3213, 0.716, 0.3208, 0.6924, 0.3228, 0.8759, 0.3115, 0.9091, 0.3048, 0.9072, 0.3107, 0.8731, 0.3425, 0.6666, 0.3444, 0.6913, 0.3208, 0.6924, 0.3198, 0.6684, 0.3309, 0.8455, 0.3228, 0.8759, 0.3107, 0.8731, 0.3147, 0.8426, 0.3395, 0.6413, 0.3425, 0.6666, 0.3198, 0.6684, 0.3182, 0.6436, 0.3368, 0.8171, 0.3309, 0.8455, 0.3147, 0.8426, 0.3176, 0.8146, 0.3351, 0.6147, 0.3395, 0.6413, 0.3182, 0.6436, 0.3159, 0.6175, 0.3409, 0.7904, 0.3368, 0.8171, 0.3176, 0.8146, 0.3195, 0.7884, 0.3291, 0.5866, 0.3351, 0.6147, 0.3159, 0.6175, 0.3129, 0.5894, 0.3435, 0.7649, 0.3409, 0.7904, 0.3195, 0.7884, 0.3207, 0.7636, 0.3147, 0.8426, 0.3107, 0.8731, 0.2985, 0.8721, 0.2986, 0.8416, 0.3182, 0.6436, 0.3198, 0.6684, 0.2974, 0.6692, 0.2971, 0.6445, 0.3176, 0.8146, 0.3147, 0.8426, 0.2986, 0.8416, 0.2986, 0.8138, 0.3159, 0.6175, 0.3182, 0.6436, 0.2971, 0.6445, 0.2969, 0.6185, 0.3195, 0.7884, 0.3176, 0.8146, 0.2986, 0.8138, 0.2985, 0.7879, 0.3129, 0.5894, 0.3159, 0.6175, 0.2969, 0.6185, 0.2966, 0.5904, 0.3207, 0.7636, 0.3195, 0.7884, 0.2985, 0.7879, 0.2983, 0.7634, 0.3089, 0.5587, 0.3129, 0.5894, 0.2966, 0.5904, 0.2965, 0.5595, 0.3212, 0.7396, 0.3207, 0.7636, 0.2983, 0.7634, 0.2981, 0.7396, 0.3213, 0.716, 0.3212, 0.7396, 0.2981, 0.7396, 0.2979, 0.7163, 0.3048, 0.9072, 0.2968, 0.9443, 0.2979, 0.9064, 0.3208, 0.6924, 0.3213, 0.716, 0.2979, 0.7163, 0.2977, 0.693, 0.3107, 0.8731, 0.3048, 0.9072, 0.2979, 0.9064, 0.2985, 0.8721, 0.3198, 0.6684, 0.3208, 0.6924, 0.2977, 0.693, 0.2974, 0.6692, 0.2981, 0.7396, 0.2983, 0.7634, 0.276, 0.7641, 0.275, 0.7402, 0.2979, 0.7163, 0.2981, 0.7396, 0.275, 0.7402, 0.2745, 0.7166, 0.2979, 0.9064, 0.2968, 0.9443, 0.2911, 0.9068, 0.2977, 0.693, 0.2979, 0.7163, 0.2745, 0.7166, 0.2745, 0.6931, 0.2985, 0.8721, 0.2979, 0.9064, 0.2911, 0.9068, 0.2863, 0.8728, 0.2974, 0.6692, 0.2977, 0.693, 0.2745, 0.6931, 0.275, 0.669, 0.2986, 0.8416, 0.2985, 0.8721, 0.2863, 0.8728, 0.2825, 0.8425, 0.2971, 0.6445, 0.2974, 0.6692, 0.275, 0.669, 0.276, 0.6441, 0.2986, 0.8138, 0.2986, 0.8416, 0.2825, 0.8425, 0.2797, 0.8147, 0.2969, 0.6185, 0.2971, 0.6445, 0.276, 0.6441, 0.2777, 0.6178, 0.2985, 0.7879, 0.2986, 0.8138, 0.2797, 0.8147, 0.2775, 0.7887, 0.2966, 0.5904, 0.2969, 0.6185, 0.2777, 0.6178, 0.2803, 0.5895, 0.2983, 0.7634, 0.2985, 0.7879, 0.2775, 0.7887, 0.276, 0.7641, 0.2965, 0.5595, 0.2966, 0.5904, 0.2803, 0.5895, 0.2842, 0.5586, 0.276, 0.6441, 0.275, 0.669, 0.2521, 0.6679, 0.2545, 0.6423, 0.2797, 0.8147, 0.2825, 0.8425, 0.2665, 0.8452, 0.2607, 0.8173, 0.2777, 0.6178, 0.276, 0.6441, 0.2545, 0.6423, 0.2584, 0.6154, 0.2775, 0.7887, 0.2797, 0.8147, 0.2607, 0.8173, 0.2564, 0.791, 0.2803, 0.5895, 0.2777, 0.6178, 0.2584, 0.6154, 0.2639, 0.5868, 0.276, 0.7641, 0.2775, 0.7887, 0.2564, 0.791, 0.2534, 0.7658, 0.2842, 0.5586, 0.2803, 0.5895, 0.2639, 0.5868, 0.2718, 0.5559, 0.275, 0.7402, 0.276, 0.7641, 0.2534, 0.7658, 0.2515, 0.7413, 0.2745, 0.7166, 0.275, 0.7402, 0.2515, 0.7413, 0.2507, 0.717, 0.2911, 0.9068, 0.2968, 0.9443, 0.2843, 0.9084, 0.2745, 0.6931, 0.2745, 0.7166, 0.2507, 0.717, 0.2509, 0.6927, 0.2863, 0.8728, 0.2911, 0.9068, 0.2843, 0.9084, 0.2742, 0.8752, 0.275, 0.669, 0.2745, 0.6931, 0.2509, 0.6927, 0.2521, 0.6679, 0.2825, 0.8425, 0.2863, 0.8728, 0.2742, 0.8752, 0.2665, 0.8452, 0.2507, 0.717, 0.2515, 0.7413, 0.2271, 0.743, 0.2258, 0.7175, 0.2843, 0.9084, 0.2968, 0.9443, 0.2779, 0.911, 0.2509, 0.6927, 0.2507, 0.717, 0.2258, 0.7175, 0.2262, 0.6919, 0.2742, 0.8752, 0.2843, 0.9084, 0.2779, 0.911, 0.2624, 0.8794, 0.2521, 0.6679, 0.2509, 0.6927, 0.2262, 0.6919, 0.2283, 0.6658, 0.2665, 0.8452, 0.2742, 0.8752, 0.2624, 0.8794, 0.2505, 0.8499, 0.2545, 0.6423, 0.2521, 0.6679, 0.2283, 0.6658, 0.2323, 0.639, 0.2607, 0.8173, 0.2665, 0.8452, 0.2505, 0.8499, 0.2414, 0.8218, 0.2584, 0.6154, 0.2545, 0.6423, 0.2323, 0.639, 0.2385, 0.6112, 0.2564, 0.791, 0.2607, 0.8173, 0.2414, 0.8218, 0.2347, 0.7949, 0.2639, 0.5868, 0.2584, 0.6154, 0.2385, 0.6112, 0.2474, 0.582, 0.2534, 0.7658, 0.2564, 0.791, 0.2347, 0.7949, 0.23, 0.7687, 0.2718, 0.5559, 0.2639, 0.5868, 0.2474, 0.582, 0.2597, 0.5514, 0.2515, 0.7413, 0.2534, 0.7658, 0.23, 0.7687, 0.2271, 0.743, 0.2385, 0.6112, 0.2323, 0.639, 0.209, 0.6339, 0.2181, 0.6048, 0.2347, 0.7949, 0.2414, 0.8218, 0.2217, 0.8285, 0.2121, 0.8006, 0.2474, 0.582, 0.2385, 0.6112, 0.2181, 0.6048, 0.2308, 0.575, 0.23, 0.7687, 0.2347, 0.7949, 0.2121, 0.8006, 0.2053, 0.773, 0.2597, 0.5514, 0.2474, 0.582, 0.2308, 0.575, 0.248, 0.5449, 0.2271, 0.743, 0.23, 0.7687, 0.2053, 0.773, 0.2011, 0.7456, 0.2258, 0.7175, 0.2271, 0.743, 0.2011, 0.7456, 0.1993, 0.7181, 0.2779, 0.911, 0.2968, 0.9443, 0.2719, 0.9149, 0.2262, 0.6919, 0.2258, 0.7175, 0.1993, 0.7181, 0.2, 0.6904, 0.2624, 0.8794, 0.2779, 0.911, 0.2719, 0.9149, 0.251, 0.8855, 0.2283, 0.6658, 0.2262, 0.6919, 0.2, 0.6904, 0.2031, 0.6624, 0.2505, 0.8499, 0.2624, 0.8794, 0.251, 0.8855, 0.2345, 0.8568, 0.2323, 0.639, 0.2283, 0.6658, 0.2031, 0.6624, 0.209, 0.6339, 0.2414, 0.8218, 0.2505, 0.8499, 0.2345, 0.8568, 0.2217, 0.8285, 0.2719, 0.9149, 0.2968, 0.9443, 0.2666, 0.9197, 0.2, 0.6904, 0.1993, 0.7181, 0.1704, 0.7189, 0.1713, 0.6883, 0.251, 0.8855, 0.2719, 0.9149, 0.2666, 0.9197, 0.2403, 0.8935, 0.2031, 0.6624, 0.2, 0.6904, 0.1713, 0.6883, 0.176, 0.6576, 0.2345, 0.8568, 0.251, 0.8855, 0.2403, 0.8935, 0.2188, 0.8661, 0.209, 0.6339, 0.2031, 0.6624, 0.176, 0.6576, 0.184, 0.6265, 0.2217, 0.8285, 0.2345, 0.8568, 0.2188, 0.8661, 0.2016, 0.8378, 0.2181, 0.6048, 0.209, 0.6339, 0.184, 0.6265, 0.1968, 0.5957, 0.2121, 0.8006, 0.2217, 0.8285, 0.2016, 0.8378, 0.1884, 0.8087, 0.2308, 0.575, 0.2181, 0.6048, 0.1968, 0.5957, 0.2142, 0.5655, 0.2053, 0.773, 0.2121, 0.8006, 0.1884, 0.8087, 0.1789, 0.7792, 0.248, 0.5449, 0.2308, 0.575, 0.2142, 0.5655, 0.2369, 0.5364, 0.2011, 0.7456, 0.2053, 0.773, 0.1789, 0.7792, 0.1729, 0.7492, 0.1993, 0.7181, 0.2011, 0.7456, 0.1729, 0.7492, 0.1704, 0.7189, 0.1884, 0.8087, 0.2016, 0.8378, 0.1809, 0.8502, 0.163, 0.8198, 0.2142, 0.5655, 0.1968, 0.5957, 0.1747, 0.5834, 0.1978, 0.5528, 0.1789, 0.7792, 0.1884, 0.8087, 0.163, 0.8198, 0.1499, 0.7877, 0.2369, 0.5364, 0.2142, 0.5655, 0.1978, 0.5528, 0.2267, 0.5257, 0.1729, 0.7492, 0.1789, 0.7792, 0.1499, 0.7877, 0.1414, 0.7543, 0.1704, 0.7189, 0.1729, 0.7492, 0.1414, 0.7543, 0.1378, 0.72, 0.2666, 0.9197, 0.2968, 0.9443, 0.2621, 0.9257, 0.1713, 0.6883, 0.1704, 0.7189, 0.1378, 0.72, 0.1391, 0.6852, 0.2403, 0.8935, 0.2666, 0.9197, 0.2621, 0.9257, 0.2306, 0.9036, 0.176, 0.6576, 0.1713, 0.6883, 0.1391, 0.6852, 0.1456, 0.6505, 0.2188, 0.8661, 0.2403, 0.8935, 0.2306, 0.9036, 0.2035, 0.8783, 0.184, 0.6265, 0.176, 0.6576, 0.1456, 0.6505, 0.1572, 0.6163, 0.2016, 0.8378, 0.2188, 0.8661, 0.2035, 0.8783, 0.1809, 0.8502, 0.1968, 0.5957, 0.184, 0.6265, 0.1572, 0.6163, 0.1747, 0.5834, 0.1391, 0.6852, 0.1378, 0.72, 0.1001, 0.7216, 0.1019, 0.6808, 0.2306, 0.9036, 0.2621, 0.9257, 0.2587, 0.9325, 0.2222, 0.9159, 0.1456, 0.6505, 0.1391, 0.6852, 0.1019, 0.6808, 0.1109, 0.6403, 0.2035, 0.8783, 0.2306, 0.9036, 0.2222, 0.9159, 0.189, 0.8939, 0.1572, 0.6163, 0.1456, 0.6505, 0.1109, 0.6403, 0.128, 0.6021, 0.1809, 0.8502, 0.2035, 0.8783, 0.189, 0.8939, 0.1599, 0.8668, 0.1747, 0.5834, 0.1572, 0.6163, 0.128, 0.6021, 0.1516, 0.5668, 0.163, 0.8198, 0.1809, 0.8502, 0.1599, 0.8668, 0.1359, 0.8351, 0.1978, 0.5528, 0.1747, 0.5834, 0.1516, 0.5668, 0.182, 0.5364, 0.1499, 0.7877, 0.163, 0.8198, 0.1359, 0.8351, 0.1175, 0.7997, 0.2267, 0.5257, 0.1978, 0.5528, 0.182, 0.5364, 0.2178, 0.5125, 0.1414, 0.7543, 0.1499, 0.7877, 0.1175, 0.7997, 0.1055, 0.7616, 0.1378, 0.72, 0.1414, 0.7543, 0.1055, 0.7616, 0.1001, 0.7216, 0.2621, 0.9257, 0.2968, 0.9443, 0.2587, 0.9325, 0.182, 0.5364, 0.1516, 0.5668, 0.1278, 0.5445, 0.1674, 0.5156, 0.1175, 0.7997, 0.1359, 0.8351, 0.1066, 0.856, 0.08077, 0.8167, 0.2178, 0.5125, 0.182, 0.5364, 0.1674, 0.5156, 0.2111, 0.4968, 0.1055, 0.7616, 0.1175, 0.7997, 0.08077, 0.8167, 0.06322, 0.7721, 0.1001, 0.7216, 0.1055, 0.7616, 0.06322, 0.7721, 0.05519, 0.724, 0.6336, 0.535, 0.6716, 0.5485, 0.6312, 0.5426, 0.1019, 0.6808, 0.1001, 0.7216, 0.05519, 0.724, 0.05762, 0.6744, 0.2222, 0.9159, 0.2587, 0.9325, 0.2566, 0.9401, 0.2159, 0.9303, 0.1109, 0.6403, 0.1019, 0.6808, 0.05762, 0.6744, 0.07102, 0.626, 0.189, 0.8939, 0.2222, 0.9159, 0.2159, 0.9303, 0.1761, 0.9134, 0.128, 0.6021, 0.1109, 0.6403, 0.07102, 0.626, 0.0951, 0.582, 0.1599, 0.8668, 0.189, 0.8939, 0.1761, 0.9134, 0.139, 0.8885, 0.1516, 0.5668, 0.128, 0.6021, 0.0951, 0.582, 0.1278, 0.5445, 0.1359, 0.8351, 0.1599, 0.8668, 0.139, 0.8885, 0.1066, 0.856, 0.3331, 0.5047, 0.3654, 0.5273, 0.3555, 0.5375, 0.3286, 0.5107, 0.3366, 0.4978, 0.3738, 0.5148, 0.3654, 0.5273, 0.3331, 0.5047, 0.6906, 0.08405, 0.7319, 0.09019, 0.7294, 0.09789, 0.2977, 0.4856, 0.3366, 0.4978, 0.3331, 0.5047, 0.3286, 0.5107, 0.3555, 0.5375, 0.3446, 0.5457, 0.3232, 0.5157, 0.2977, 0.4856, 0.3331, 0.5047, 0.3286, 0.5107, 0.3232, 0.5157, 0.3446, 0.5457, 0.3331, 0.5519, 0.3172, 0.5196, 0.2977, 0.4856, 0.3286, 0.5107, 0.3232, 0.5157, 0.3172, 0.5196, 0.3331, 0.5519, 0.3211, 0.5562, 0.3106, 0.5223, 0.2977, 0.4856, 0.3232, 0.5157, 0.3172, 0.5196, 0.3106, 0.5223, 0.3211, 0.5562, 0.3089, 0.5587, 0.3038, 0.524, 0.2977, 0.4856, 0.3172, 0.5196, 0.3106, 0.5223, 0.3038, 0.524, 0.3089, 0.5587, 0.2965, 0.5595, 0.2968, 0.5244, 0.2977, 0.4856, 0.3106, 0.5223, 0.3038, 0.524, 0.2968, 0.5244, 0.2965, 0.5595, 0.2842, 0.5586, 0.2899, 0.5237, 0.2977, 0.4856, 0.3038, 0.524, 0.2968, 0.5244, 0.2899, 0.5237, 0.2842, 0.5586, 0.2718, 0.5559, 0.2831, 0.5218, 0.2977, 0.4856, 0.2968, 0.5244, 0.2899, 0.5237, 0.2831, 0.5218, 0.2718, 0.5559, 0.2597, 0.5514, 0.2766, 0.5188, 0.2977, 0.4856, 0.2899, 0.5237, 0.2831, 0.5218, 0.2766, 0.5188, 0.2597, 0.5514, 0.248, 0.5449, 0.2706, 0.5146, 0.2977, 0.4856, 0.2831, 0.5218, 0.2766, 0.5188, 0.2706, 0.5146, 0.248, 0.5449, 0.2369, 0.5364, 0.2652, 0.5094, 0.2977, 0.4856, 0.2766, 0.5188, 0.2706, 0.5146, 0.2652, 0.5094, 0.2369, 0.5364, 0.2267, 0.5257, 0.2608, 0.503, 0.2977, 0.4856, 0.2706, 0.5146, 0.2652, 0.5094, 0.2608, 0.503, 0.2267, 0.5257, 0.2178, 0.5125, 0.2575, 0.4957, 0.2977, 0.4856, 0.2652, 0.5094, 0.2608, 0.503, 0.2575, 0.4957, 0.2178, 0.5125, 0.2111, 0.4968, 0.2556, 0.4876, 0.2977, 0.4856, 0.2608, 0.503, 0.2575, 0.4957, 0.6906, 0.08405, 0.6494, 0.0927, 0.6478, 0.08442, 0.3387, 0.4901, 0.3803, 0.5002, 0.3738, 0.5148, 0.3366, 0.4978, 0.9079, 0.2237, 0.8694, 0.2399, 0.8802, 0.2797, 0.9244, 0.2704, 0.8021, 0.5266, 0.7891, 0.5048, 0.752, 0.5263, 0.7576, 0.5423, 0.8828, 0.1824, 0.8519, 0.2028, 0.8694, 0.2399, 0.9079, 0.2237, 0.844, 0.5008, 0.8217, 0.4765, 0.7891, 0.5048, 0.8021, 0.5266, 0.8508, 0.1478, 0.8285, 0.1694, 0.8519, 0.2028, 0.8828, 0.1824, 0.8801, 0.4656, 0.8483, 0.4425, 0.8217, 0.4765, 0.844, 0.5008, 0.8137, 0.121, 0.7997, 0.1404, 0.8285, 0.1694, 0.8508, 0.1478, 0.9083, 0.4224, 0.8679, 0.4043, 0.8483, 0.4425, 0.8801, 0.4656, 0.7736, 0.1021, 0.7665, 0.1166, 0.7997, 0.1404, 0.8137, 0.121, 0.9266, 0.373, 0.8796, 0.3632, 0.8679, 0.4043, 0.9083, 0.4224, 0.9311, 0.3207, 0.8839, 0.3212, 0.8796, 0.3632, 0.9266, 0.373, 0.7133, 0.5488, 0.712, 0.5406, 0.6716, 0.5485, 0.9244, 0.2704, 0.8802, 0.2797, 0.8839, 0.3212, 0.9311, 0.3207, 0.7576, 0.5423, 0.752, 0.5263, 0.712, 0.5406, 0.7133, 0.5488, 0.8802, 0.2797, 0.8429, 0.2856, 0.845, 0.321, 0.8839, 0.3212, 0.752, 0.5263, 0.744, 0.5127, 0.7091, 0.5332, 0.712, 0.5406, 0.8694, 0.2399, 0.8356, 0.2509, 0.8429, 0.2856, 0.8802, 0.2797, 0.7891, 0.5048, 0.7743, 0.4874, 0.744, 0.5127, 0.752, 0.5263, 0.8519, 0.2028, 0.8234, 0.2174, 0.8356, 0.2509, 0.8694, 0.2399, 0.8217, 0.4765, 0.7995, 0.4582, 0.7743, 0.4874, 0.7891, 0.5048, 0.8285, 0.1694, 0.8063, 0.1855, 0.8234, 0.2174, 0.8519, 0.2028, 0.8483, 0.4425, 0.8192, 0.426, 0.7995, 0.4582, 0.8217, 0.4765, 0.7997, 0.1404, 0.7842, 0.1558, 0.8063, 0.1855, 0.8285, 0.1694, 0.8679, 0.4043, 0.8333, 0.392, 0.8192, 0.426, 0.8483, 0.4425, 0.7665, 0.1166, 0.7574, 0.1289, 0.7842, 0.1558, 0.7997, 0.1404, 0.8796, 0.3632, 0.8419, 0.3567, 0.8333, 0.392, 0.8679, 0.4043, 0.8839, 0.3212, 0.845, 0.321, 0.8419, 0.3567, 0.8796, 0.3632, 0.712, 0.5406, 0.7091, 0.5332, 0.6716, 0.5485, 0.7842, 0.1558, 0.7681, 0.1678, 0.7846, 0.1975, 0.8063, 0.1855, 0.8333, 0.392, 0.8029, 0.3831, 0.7925, 0.414, 0.8192, 0.426, 0.7574, 0.1289, 0.747, 0.1389, 0.7681, 0.1678, 0.7842, 0.1558, 0.8419, 0.3567, 0.8091, 0.3518, 0.8029, 0.3831, 0.8333, 0.392, 0.845, 0.321, 0.8116, 0.3206, 0.8091, 0.3518, 0.8419, 0.3567, 0.7091, 0.5332, 0.705, 0.5266, 0.6716, 0.5485, 0.8429, 0.2856, 0.8104, 0.2894, 0.8116, 0.3206, 0.845, 0.321, 0.744, 0.5127, 0.7345, 0.5014, 0.705, 0.5266, 0.7091, 0.5332, 0.8356, 0.2509, 0.8056, 0.2585, 0.8104, 0.2894, 0.8429, 0.2856, 0.7743, 0.4874, 0.7587, 0.4737, 0.7345, 0.5014, 0.744, 0.5127, 0.8234, 0.2174, 0.797, 0.2278, 0.8056, 0.2585, 0.8356, 0.2509, 0.7995, 0.4582, 0.7779, 0.4444, 0.7587, 0.4737, 0.7743, 0.4874, 0.8063, 0.1855, 0.7846, 0.1975, 0.797, 0.2278, 0.8234, 0.2174, 0.8192, 0.426, 0.7925, 0.414, 0.7779, 0.4444, 0.7995, 0.4582, 0.7345, 0.5014, 0.7238, 0.4923, 0.7, 0.5211, 0.705, 0.5266, 0.8056, 0.2585, 0.7782, 0.2636, 0.7814, 0.2919, 0.8104, 0.2894, 0.7587, 0.4737, 0.7426, 0.4632, 0.7238, 0.4923, 0.7345, 0.5014, 0.797, 0.2278, 0.7724, 0.2351, 0.7782, 0.2636, 0.8056, 0.2585, 0.7779, 0.4444, 0.7571, 0.4341, 0.7426, 0.4632, 0.7587, 0.4737, 0.7846, 0.1975, 0.7636, 0.2062, 0.7724, 0.2351, 0.797, 0.2278, 0.7925, 0.414, 0.7678, 0.4052, 0.7571, 0.4341, 0.7779, 0.4444, 0.7681, 0.1678, 0.7515, 0.1768, 0.7636, 0.2062, 0.7846, 0.1975, 0.8029, 0.3831, 0.7753, 0.3766, 0.7678, 0.4052, 0.7925, 0.414, 0.747, 0.1389, 0.7357, 0.1467, 0.7515, 0.1768, 0.7681, 0.1678, 0.8091, 0.3518, 0.78, 0.3482, 0.7753, 0.3766, 0.8029, 0.3831, 0.8116, 0.3206, 0.782, 0.32, 0.78, 0.3482, 0.8091, 0.3518, 0.705, 0.5266, 0.7, 0.5211, 0.6716, 0.5485, 0.8104, 0.2894, 0.7814, 0.2919, 0.782, 0.32, 0.8116, 0.3206, 0.7753, 0.3766, 0.7499, 0.3719, 0.7445, 0.3988, 0.7678, 0.4052, 0.7357, 0.1467, 0.7238, 0.1525, 0.7349, 0.1832, 0.7515, 0.1768, 0.78, 0.3482, 0.7533, 0.3455, 0.7499, 0.3719, 0.7753, 0.3766, 0.782, 0.32, 0.7549, 0.3194, 0.7533, 0.3455, 0.78, 0.3482, 0.7, 0.5211, 0.6942, 0.5167, 0.6716, 0.5485, 0.7814, 0.2919, 0.7547, 0.2934, 0.7549, 0.3194, 0.782, 0.32, 0.7238, 0.4923, 0.7125, 0.4853, 0.6942, 0.5167, 0.7, 0.5211, 0.7782, 0.2636, 0.7528, 0.267, 0.7547, 0.2934, 0.7814, 0.2919, 0.7426, 0.4632, 0.7264, 0.4553, 0.7125, 0.4853, 0.7238, 0.4923, 0.7724, 0.2351, 0.7491, 0.2401, 0.7528, 0.267, 0.7782, 0.2636, 0.7571, 0.4341, 0.7368, 0.4265, 0.7264, 0.4553, 0.7426, 0.4632, 0.7636, 0.2062, 0.7432, 0.2123, 0.7491, 0.2401, 0.7724, 0.2351, 0.7678, 0.4052, 0.7445, 0.3988, 0.7368, 0.4265, 0.7571, 0.4341, 0.7515, 0.1768, 0.7349, 0.1832, 0.7432, 0.2123, 0.7636, 0.2062, 0.7528, 0.267, 0.7288, 0.2691, 0.7298, 0.2941, 0.7547, 0.2934, 0.7264, 0.4553, 0.7101, 0.4497, 0.7006, 0.4802, 0.7125, 0.4853, 0.7491, 0.2401, 0.7268, 0.2433, 0.7288, 0.2691, 0.7528, 0.267, 0.7368, 0.4265, 0.7171, 0.4212, 0.7101, 0.4497, 0.7264, 0.4553, 0.7432, 0.2123, 0.7233, 0.2162, 0.7268, 0.2433, 0.7491, 0.2401, 0.7445, 0.3988, 0.7223, 0.3943, 0.7171, 0.4212, 0.7368, 0.4265, 0.7349, 0.1832, 0.7184, 0.1875, 0.7233, 0.2162, 0.7432, 0.2123, 0.7499, 0.3719, 0.726, 0.3686, 0.7223, 0.3943, 0.7445, 0.3988, 0.7238, 0.1525, 0.7115, 0.1564, 0.7184, 0.1875, 0.7349, 0.1832, 0.7533, 0.3455, 0.7283, 0.3435, 0.726, 0.3686, 0.7499, 0.3719, 0.7549, 0.3194, 0.7296, 0.3188, 0.7283, 0.3435, 0.7533, 0.3455, 0.6942, 0.5167, 0.6879, 0.5133, 0.6716, 0.5485, 0.7547, 0.2934, 0.7298, 0.2941, 0.7296, 0.3188, 0.7549, 0.3194, 0.7125, 0.4853, 0.7006, 0.4802, 0.6879, 0.5133, 0.6942, 0.5167, 0.7115, 0.1564, 0.699, 0.1585, 0.7018, 0.1897, 0.7184, 0.1875, 0.7283, 0.3435, 0.7044, 0.3421, 0.7029, 0.3664, 0.726, 0.3686, 0.7296, 0.3188, 0.7054, 0.3182, 0.7044, 0.3421, 0.7283, 0.3435, 0.6879, 0.5133, 0.6812, 0.5111, 0.6716, 0.5485, 0.7298, 0.2941, 0.7058, 0.2943, 0.7054, 0.3182, 0.7296, 0.3188, 0.7006, 0.4802, 0.6885, 0.4769, 0.6812, 0.5111, 0.6879, 0.5133, 0.7288, 0.2691, 0.7057, 0.27, 0.7058, 0.2943, 0.7298, 0.2941, 0.7101, 0.4497, 0.6938, 0.4462, 0.6885, 0.4769, 0.7006, 0.4802, 0.7268, 0.2433, 0.7051, 0.2448, 0.7057, 0.27, 0.7288, 0.2691, 0.7171, 0.4212, 0.6978, 0.4179, 0.6938, 0.4462, 0.7101, 0.4497, 0.7233, 0.2162, 0.7038, 0.2182, 0.7051, 0.2448, 0.7268, 0.2433, 0.7223, 0.3943, 0.7007, 0.3915, 0.6978, 0.4179, 0.7171, 0.4212, 0.7184, 0.1875, 0.7018, 0.1897, 0.7038, 0.2182, 0.7233, 0.2162, 0.726, 0.3686, 0.7029, 0.3664, 0.7007, 0.3915, 0.7223, 0.3943, 0.6938, 0.4462, 0.6775, 0.4445, 0.6762, 0.4754, 0.6885, 0.4769, 0.7051, 0.2448, 0.6837, 0.2449, 0.683, 0.2699, 0.7057, 0.27, 0.6978, 0.4179, 0.6786, 0.4164, 0.6775, 0.4445, 0.6938, 0.4462, 0.7038, 0.2182, 0.6845, 0.2185, 0.6837, 0.2449, 0.7051, 0.2448, 0.7007, 0.3915, 0.6795, 0.3901, 0.6786, 0.4164, 0.6978, 0.4179, 0.7018, 0.1897, 0.6853, 0.1901, 0.6845, 0.2185, 0.7038, 0.2182, 0.7029, 0.3664, 0.6803, 0.3653, 0.6795, 0.3901, 0.7007, 0.3915, 0.699, 0.1585, 0.6865, 0.1588, 0.6853, 0.1901, 0.7018, 0.1897, 0.7044, 0.3421, 0.681, 0.3413, 0.6803, 0.3653, 0.7029, 0.3664, 0.7054, 0.3182, 0.6817, 0.3176, 0.681, 0.3413, 0.7044, 0.3421, 0.6812, 0.5111, 0.6743, 0.5101, 0.6716, 0.5485, 0.7058, 0.2943, 0.6824, 0.294, 0.6817, 0.3176, 0.7054, 0.3182, 0.6885, 0.4769, 0.6762, 0.4754, 0.6743, 0.5101, 0.6812, 0.5111, 0.7057, 0.27, 0.683, 0.2699, 0.6824, 0.294, 0.7058, 0.2943, 0.681, 0.3413, 0.6576, 0.3409, 0.6577, 0.3651, 0.6803, 0.3653, 0.6817, 0.3176, 0.658, 0.3171, 0.6576, 0.3409, 0.681, 0.3413, 0.6743, 0.5101, 0.6673, 0.5103, 0.6716, 0.5485, 0.6824, 0.294, 0.6589, 0.2932, 0.658, 0.3171, 0.6817, 0.3176, 0.6762, 0.4754, 0.6638, 0.4756, 0.6673, 0.5103, 0.6743, 0.5101, 0.683, 0.2699, 0.6603, 0.2689, 0.6589, 0.2932, 0.6824, 0.294, 0.6775, 0.4445, 0.6612, 0.4448, 0.6638, 0.4756, 0.6762, 0.4754, 0.6837, 0.2449, 0.6624, 0.2437, 0.6603, 0.2689, 0.683, 0.2699, 0.6786, 0.4164, 0.6594, 0.4165, 0.6612, 0.4448, 0.6775, 0.4445, 0.6845, 0.2185, 0.6651, 0.2171, 0.6624, 0.2437, 0.6837, 0.2449, 0.6795, 0.3901, 0.6583, 0.3902, 0.6594, 0.4165, 0.6786, 0.4164, 0.6853, 0.1901, 0.6689, 0.1886, 0.6651, 0.2171, 0.6845, 0.2185, 0.6803, 0.3653, 0.6577, 0.3651, 0.6583, 0.3902, 0.6795, 0.3901, 0.6865, 0.1588, 0.6739, 0.1574, 0.6689, 0.1886, 0.6853, 0.1901, 0.6624, 0.2437, 0.6407, 0.241, 0.6372, 0.2669, 0.6603, 0.2689, 0.6594, 0.4165, 0.64, 0.4184, 0.6449, 0.4469, 0.6612, 0.4448, 0.6651, 0.2171, 0.6456, 0.2139, 0.6407, 0.241, 0.6624, 0.2437, 0.6583, 0.3902, 0.6367, 0.3916, 0.64, 0.4184, 0.6594, 0.4165, 0.6689, 0.1886, 0.6524, 0.1852, 0.6456, 0.2139, 0.6651, 0.2171, 0.6577, 0.3651, 0.6347, 0.366, 0.6367, 0.3916, 0.6583, 0.3902, 0.6739, 0.1574, 0.6616, 0.1542, 0.6524, 0.1852, 0.6689, 0.1886, 0.6576, 0.3409, 0.6338, 0.3411, 0.6347, 0.366, 0.6577, 0.3651, 0.658, 0.3171, 0.6339, 0.3165, 0.6338, 0.3411, 0.6576, 0.3409, 0.6673, 0.5103, 0.6604, 0.5116, 0.6716, 0.5485, 0.6589, 0.2932, 0.635, 0.2919, 0.6339, 0.3165, 0.658, 0.3171, 0.6638, 0.4756, 0.6515, 0.4776, 0.6604, 0.5116, 0.6673, 0.5103, 0.6603, 0.2689, 0.6372, 0.2669, 0.635, 0.2919, 0.6589, 0.2932, 0.6612, 0.4448, 0.6449, 0.4469, 0.6515, 0.4776, 0.6638, 0.4756, 0.6339, 0.3165, 0.6087, 0.316, 0.6089, 0.3419, 0.6338, 0.3411, 0.6604, 0.5116, 0.6538, 0.514, 0.6716, 0.5485, 0.635, 0.2919, 0.6101, 0.2901, 0.6087, 0.316, 0.6339, 0.3165, 0.6515, 0.4776, 0.6394, 0.4814, 0.6538, 0.514, 0.6604, 0.5116, 0.6372, 0.2669, 0.6132, 0.2638, 0.6101, 0.2901, 0.635, 0.2919, 0.6449, 0.4469, 0.6285, 0.451, 0.6394, 0.4814, 0.6515, 0.4776, 0.6407, 0.241, 0.6183, 0.2368, 0.6132, 0.2638, 0.6372, 0.2669, 0.64, 0.4184, 0.6204, 0.4223, 0.6285, 0.451, 0.6449, 0.4469, 0.6456, 0.2139, 0.6257, 0.2089, 0.6183, 0.2368, 0.6407, 0.241, 0.6367, 0.3916, 0.6146, 0.3947, 0.6204, 0.4223, 0.64, 0.4184, 0.6524, 0.1852, 0.6358, 0.1797, 0.6257, 0.2089, 0.6456, 0.2139, 0.6347, 0.366, 0.6109, 0.368, 0.6146, 0.3947, 0.6367, 0.3916, 0.6616, 0.1542, 0.6495, 0.1491, 0.6358, 0.1797, 0.6524, 0.1852, 0.6338, 0.3411, 0.6089, 0.3419, 0.6109, 0.368, 0.6347, 0.366, 0.6257, 0.2089, 0.6052, 0.2016, 0.5949, 0.2307, 0.6183, 0.2368, 0.6146, 0.3947, 0.5915, 0.3996, 0.6002, 0.4282, 0.6204, 0.4223, 0.6358, 0.1797, 0.6193, 0.172, 0.6052, 0.2016, 0.6257, 0.2089, 0.6109, 0.368, 0.5857, 0.3714, 0.5915, 0.3996, 0.6146, 0.3947, 0.6495, 0.1491, 0.6379, 0.1422, 0.6193, 0.172, 0.6358, 0.1797, 0.6089, 0.3419, 0.5825, 0.3435, 0.5857, 0.3714, 0.6109, 0.368, 0.6087, 0.316, 0.5818, 0.3156, 0.5825, 0.3435, 0.6089, 0.3419, 0.6538, 0.514, 0.6476, 0.5176, 0.6716, 0.5485, 0.6101, 0.2901, 0.5836, 0.2876, 0.5818, 0.3156, 0.6087, 0.316, 0.6394, 0.4814, 0.6276, 0.4871, 0.6476, 0.5176, 0.6538, 0.514, 0.6132, 0.2638, 0.5879, 0.2594, 0.5836, 0.2876, 0.6101, 0.2901, 0.6285, 0.451, 0.612, 0.4574, 0.6276, 0.4871, 0.6394, 0.4814, 0.6183, 0.2368, 0.5949, 0.2307, 0.5879, 0.2594, 0.6132, 0.2638, 0.6204, 0.4223, 0.6002, 0.4282, 0.612, 0.4574, 0.6285, 0.451, 0.6476, 0.5176, 0.642, 0.5224, 0.6716, 0.5485, 0.5836, 0.2876, 0.5546, 0.2843, 0.5524, 0.3153, 0.5818, 0.3156, 0.6276, 0.4871, 0.6165, 0.4948, 0.642, 0.5224, 0.6476, 0.5176, 0.5879, 0.2594, 0.5605, 0.2534, 0.5546, 0.2843, 0.5836, 0.2876, 0.612, 0.4574, 0.5957, 0.4662, 0.6165, 0.4948, 0.6276, 0.4871, 0.5949, 0.2307, 0.5699, 0.2222, 0.5605, 0.2534, 0.5879, 0.2594, 0.6002, 0.4282, 0.5794, 0.4368, 0.5957, 0.4662, 0.612, 0.4574, 0.6052, 0.2016, 0.584, 0.1916, 0.5699, 0.2222, 0.5949, 0.2307, 0.5915, 0.3996, 0.5672, 0.4069, 0.5794, 0.4368, 0.6002, 0.4282, 0.6193, 0.172, 0.6029, 0.1616, 0.584, 0.1916, 0.6052, 0.2016, 0.5857, 0.3714, 0.5587, 0.3766, 0.5672, 0.4069, 0.5915, 0.3996, 0.6379, 0.1422, 0.6269, 0.1331, 0.6029, 0.1616, 0.6193, 0.172, 0.5825, 0.3435, 0.5538, 0.346, 0.5587, 0.3766, 0.5857, 0.3714, 0.5818, 0.3156, 0.5524, 0.3153, 0.5538, 0.346, 0.5825, 0.3435, 0.5672, 0.4069, 0.5411, 0.4172, 0.558, 0.4487, 0.5794, 0.4368, 0.6029, 0.1616, 0.5868, 0.1482, 0.5621, 0.1782, 0.584, 0.1916, 0.5587, 0.3766, 0.529, 0.3841, 0.5411, 0.4172, 0.5672, 0.4069, 0.6269, 0.1331, 0.617, 0.1218, 0.5868, 0.1482, 0.6029, 0.1616, 0.5538, 0.346, 0.5218, 0.35, 0.529, 0.3841, 0.5587, 0.3766, 0.5524, 0.3153, 0.5194, 0.3151, 0.5218, 0.35, 0.5538, 0.346, 0.642, 0.5224, 0.6373, 0.5282, 0.6716, 0.5485, 0.5546, 0.2843, 0.5221, 0.2799, 0.5194, 0.3151, 0.5524, 0.3153, 0.6165, 0.4948, 0.6062, 0.5046, 0.6373, 0.5282, 0.642, 0.5224, 0.5605, 0.2534, 0.5301, 0.245, 0.5221, 0.2799, 0.5546, 0.2843, 0.5957, 0.4662, 0.5797, 0.478, 0.6062, 0.5046, 0.6165, 0.4948, 0.5699, 0.2222, 0.5432, 0.2109, 0.5301, 0.245, 0.5605, 0.2534, 0.5794, 0.4368, 0.558, 0.4487, 0.5797, 0.478, 0.5957, 0.4662, 0.584, 0.1916, 0.5621, 0.1782, 0.5432, 0.2109, 0.5699, 0.2222, 0.5221, 0.2799, 0.4846, 0.274, 0.4813, 0.3153, 0.5194, 0.3151, 0.6062, 0.5046, 0.5973, 0.5167, 0.6336, 0.535, 0.6373, 0.5282, 0.5301, 0.245, 0.4953, 0.2334, 0.4846, 0.274, 0.5221, 0.2799, 0.5797, 0.478, 0.5645, 0.4932, 0.5973, 0.5167, 0.6062, 0.5046, 0.5432, 0.2109, 0.5141, 0.1953, 0.4953, 0.2334, 0.5301, 0.245, 0.558, 0.4487, 0.5361, 0.4646, 0.5645, 0.4932, 0.5797, 0.478, 0.5621, 0.1782, 0.5394, 0.1606, 0.5141, 0.1953, 0.5432, 0.2109, 0.5411, 0.4172, 0.513, 0.4316, 0.5361, 0.4646, 0.558, 0.4487, 0.5868, 0.1482, 0.5714, 0.131, 0.5394, 0.1606, 0.5621, 0.1782, 0.529, 0.3841, 0.4958, 0.395, 0.513, 0.4316, 0.5411, 0.4172, 0.617, 0.1218, 0.6086, 0.1081, 0.5714, 0.131, 0.5868, 0.1482, 0.5218, 0.35, 0.4851, 0.3559, 0.4958, 0.395, 0.529, 0.3841, 0.5194, 0.3151, 0.4813, 0.3153, 0.4851, 0.3559, 0.5218, 0.35, 0.6373, 0.5282, 0.6336, 0.535, 0.6716, 0.5485, 0.5714, 0.131, 0.5574, 0.1093, 0.5161, 0.137, 0.5394, 0.1606, 0.4958, 0.395, 0.4579, 0.4108, 0.4825, 0.4516, 0.513, 0.4316, 0.6086, 0.1081, 0.6024, 0.09201, 0.5574, 0.1093, 0.5714, 0.131, 0.4851, 0.3559, 0.4419, 0.3649, 0.4579, 0.4108, 0.4958, 0.395, 0.4813, 0.3153, 0.4356, 0.3159, 0.4419, 0.3649, 0.4851, 0.3559, 0.6336, 0.535, 0.6312, 0.5426, 0.6716, 0.5485, 0.4846, 0.274, 0.44, 0.2658, 0.4356, 0.3159, 0.4813, 0.3153, 0.5973, 0.5167, 0.5903, 0.5311, 0.6312, 0.5426, 0.6336, 0.535, 0.4953, 0.2334, 0.4555, 0.2173, 0.44, 0.2658, 0.4846, 0.274, 0.5645, 0.4932, 0.5507, 0.5124, 0.5903, 0.5311, 0.5973, 0.5167, 0.5141, 0.1953, 0.4816, 0.1737, 0.4555, 0.2173, 0.4953, 0.2334, 0.5361, 0.4646, 0.514, 0.4858, 0.5507, 0.5124, 0.5645, 0.4932, 0.5394, 0.1606, 0.5161, 0.137, 0.4816, 0.1737, 0.5141, 0.1953, 0.513, 0.4316, 0.4825, 0.4516, 0.514, 0.4858, 0.5361, 0.4646, 0.7257, 0.1048, 0.7208, 0.1107, 0.747, 0.1389, 0.7574, 0.1289, 0.7294, 0.09789, 0.7257, 0.1048, 0.7574, 0.1289, 0.7665, 0.1166, 0.6906, 0.08405, 0.7294, 0.09789, 0.7319, 0.09019, 0.6906, 0.08405, 0.7257, 0.1048, 0.7294, 0.09789, 0.7208, 0.1107, 0.7152, 0.1155, 0.7357, 0.1467, 0.747, 0.1389, 0.6906, 0.08405, 0.7208, 0.1107, 0.7257, 0.1048, 0.7152, 0.1155, 0.7089, 0.1192, 0.7238, 0.1525, 0.7357, 0.1467, 0.6906, 0.08405, 0.7152, 0.1155, 0.7208, 0.1107, 0.7089, 0.1192, 0.7022, 0.1217, 0.7115, 0.1564, 0.7238, 0.1525, 0.6906, 0.08405, 0.7089, 0.1192, 0.7152, 0.1155, 0.7022, 0.1217, 0.6952, 0.1231, 0.699, 0.1585, 0.7115, 0.1564, 0.6906, 0.08405, 0.7022, 0.1217, 0.7089, 0.1192, 0.6952, 0.1231, 0.6881, 0.1233, 0.6865, 0.1588, 0.699, 0.1585, 0.6906, 0.08405, 0.6952, 0.1231, 0.7022, 0.1217, 0.6881, 0.1233, 0.6811, 0.1223, 0.6739, 0.1574, 0.6865, 0.1588, 0.6906, 0.08405, 0.6881, 0.1233, 0.6952, 0.1231, 0.6811, 0.1223, 0.6743, 0.1201, 0.6616, 0.1542, 0.6739, 0.1574, 0.6906, 0.08405, 0.6811, 0.1223, 0.6881, 0.1233, 0.6743, 0.1201, 0.6678, 0.1168, 0.6495, 0.1491, 0.6616, 0.1542, 0.6906, 0.08405, 0.6743, 0.1201, 0.6811, 0.1223, 0.6678, 0.1168, 0.6619, 0.1124, 0.6379, 0.1422, 0.6495, 0.1491, 0.6906, 0.08405, 0.6678, 0.1168, 0.6743, 0.1201, 0.6619, 0.1124, 0.6567, 0.1068, 0.6269, 0.1331, 0.6379, 0.1422, 0.6906, 0.08405, 0.6619, 0.1124, 0.6678, 0.1168, 0.6567, 0.1068, 0.6525, 0.1002, 0.617, 0.1218, 0.6269, 0.1331, 0.6906, 0.08405, 0.6567, 0.1068, 0.6619, 0.1124, 0.6525, 0.1002, 0.6494, 0.0927, 0.6086, 0.1081, 0.617, 0.1218, 0.6906, 0.08405, 0.6525, 0.1002, 0.6567, 0.1068, 0.6494, 0.0927, 0.6478, 0.08442, 0.6024, 0.09201, 0.6086, 0.1081, 0.6906, 0.08405, 0.6494, 0.0927, 0.6525, 0.1002, 0.6906, 0.08405, 0.6478, 0.08442, 0.6494, 0.0927, 0.7319, 0.09019, 0.7294, 0.09789, 0.7665, 0.1166, 0.7736, 0.1021])
me_sphere.use_remesh_preserve_volume = False
me_sphere.use_remesh_preserve_attributes = False
me_sphere.use_mirror_vertex_groups = False
me_sphere.update()

# ---- objects
ob_sphere = bpy.data.objects.new('Sphere', me_sphere)

# ---- transforms, parenting, visibility, modifiers, constraints
ob_sphere.location = (0.0, 0.0, 0.0)
ob_sphere.rotation_euler = (1.571, -0.0, 0.0)
ob_sphere.scale = (1.087, 1.11, 1.804)
ob_sphere.lineart.crease_threshold = 0.0

# ---- collection membership
col_collection_1.objects.link(ob_sphere)

# ---- scene / render settings (as saved in the file)
scene.frame_start = 1; scene.frame_end = 250; scene.frame_set(1)
scene.render.engine = 'BLENDER_EEVEE_NEXT'
scene.render.resolution_percentage = 50
scene.render.dither_intensity = 0.0
scene.cycles.use_denoising = False
scene.cycles.samples = 128
scene.cycles.sampling_pattern = 'TABULATED_SOBOL'
scene.cycles.use_adaptive_sampling = False
scene.cycles.use_light_tree = False
scene.cycles.blur_glossy = 0.0
scene.cycles.sample_clamp_indirect = 0.0
scene.view_settings.view_transform = 'Standard'
bpy.context.view_layer.update()

# ---- added for rendering (the .blend has no active camera and no usable light): camera, sun
cam_auto = bpy.data.cameras.new('AutoCamera')
cam_auto.lens = 50.0
cam_auto.sensor_width = 36.0
cam_auto.clip_end = 1000.0
ob_auto_camera = bpy.data.objects.new('AutoCamera', cam_auto)
scene.collection.objects.link(ob_auto_camera)
ob_auto_camera.location = (4.44247, -5.31848, 3.55398)
ob_auto_camera.rotation_euler = (1.09748, -7.21219e-08, 0.694738)
scene.camera = ob_auto_camera
light_auto_sun = bpy.data.lights.new('AutoSun', 'SUN')
light_auto_sun.energy = 3.0
light_auto_sun.angle = 0.0523599
ob_auto_sun = bpy.data.objects.new('AutoSun', light_auto_sun)
scene.collection.objects.link(ob_auto_sun)
ob_auto_sun.rotation_euler = (0.872665, 0.174533, 0.523599)
bpy.context.view_layer.update()
